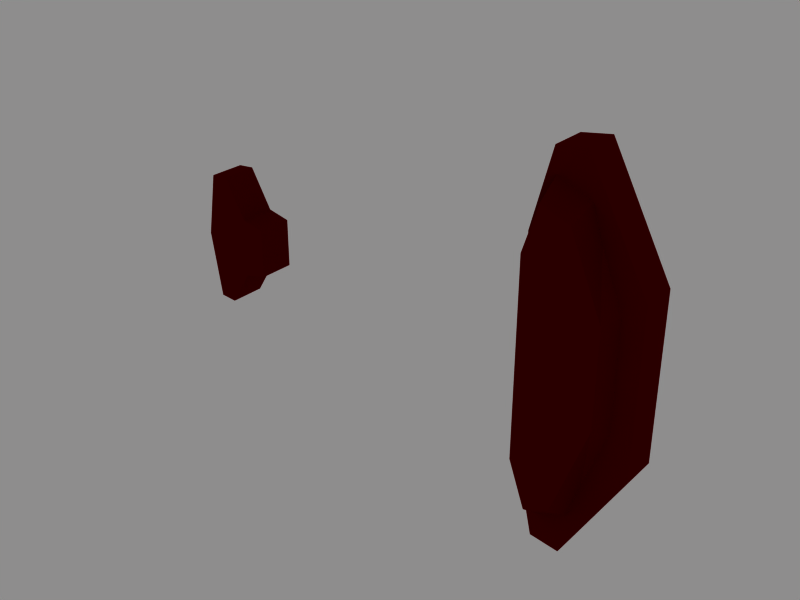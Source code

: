 # Source: CarBreak.blend  (saved by Blender 2.66.0; exported with 4.5.12 LTS)
import bpy
from mathutils import Matrix  # noqa: F401  (used for matrix-valued properties, if any)

bpy.ops.wm.read_factory_settings(use_empty=True)
scene = bpy.context.scene
scene.name = 'Scene'

# ---- collections
col_collection_1 = bpy.data.collections.new('Collection 1'); scene.collection.children.link(col_collection_1)

# ---- materials (node trees are filled in below, after node groups)
mat_brakes = bpy.data.materials.new('brakes')
mat_brakes.alpha_threshold = 0.0
mat_brakes.diffuse_color = (0.2902, 0.0, 0.0, 1.0)
mat_brakes.roughness = 0.5
mat_brakes.line_color = (0.0, 0.0, 0.0, 1.0)

# ---- material node trees

# ---- world
world_world = bpy.data.worlds.new('World'); scene.world = world_world
world_world.color = (0.5569, 0.5529, 0.5529)
world_world.use_sun_shadow = False
world_world.sun_shadow_jitter_overblur = 0.0
world_world.cycles.sampling_method = 'MANUAL'
world_world.cycles.sample_map_resolution = 256

# ---- meshes
me_brakerr_material_30 = bpy.data.meshes.new('BrakeRR_Material#30')
me_brakerr_material_30.from_pydata([(-0.1549, -0.04088, -0.1266), (-0.1714, -0.02233, -0.03889), (-0.1847, -0.04088, -0.04546), (-0.1478, -0.01596, -0.1096), (-0.1714, -0.02233, 0.03814), (-0.1554, -0.04088, 0.1176), (-0.1847, -0.04088, 0.04734), (-0.1487, -0.01608, 0.1017), (-0.1282, -0.04088, -0.1375), (-0.1283, -0.0152, -0.1172), (-0.1265, -0.01525, 0.1109), (-0.1155, -0.01469, -0.0803), (-0.1155, -0.01469, 0.07518), (-0.1265, -0.04088, 0.1303), (-0.1095, -0.04088, 0.07917), (-0.1095, -0.04088, -0.08497), (-0.1479, -0.06282, -0.1561), (-0.1956, -0.03348, -0.0746), (-0.1956, -0.06282, -0.0746), (-0.1479, -0.03348, -0.1561), (-0.1245, -0.03348, -0.1526), (-0.1245, -0.06282, -0.1526), (-0.1472, -0.03348, 0.1466), (-0.1956, -0.06282, 0.05679), (-0.1956, -0.03348, 0.05679), (-0.1472, -0.06282, 0.1466), (-0.1241, -0.03348, 0.1431), (-0.1241, -0.06282, 0.1431), (-0.1085, -0.03348, 0.08247), (-0.1085, -0.06282, 0.08223), (-0.1085, -0.03348, -0.08387), (-0.1085, -0.06282, -0.08362), (0.1567, -0.03348, -0.03056), (0.1744, -0.06282, -0.05923), (0.1744, -0.03348, -0.05923), (0.1567, -0.06282, -0.03056), (0.1882, -0.03348, -0.058), (0.1882, -0.06282, -0.058), (0.1563, -0.06282, 0.01817), (0.1374, -0.03348, 0.01389), (0.1563, -0.03348, 0.01817), (0.1374, -0.06282, 0.01389), (0.1884, -0.03348, 0.04889), (0.1746, -0.06282, 0.05014), (0.1746, -0.03348, 0.05014), (0.1884, -0.06282, 0.04889), (0.1972, -0.03348, -0.003516), (0.1972, -0.06282, -0.003516), (0.1374, -0.06282, -0.02601), (0.1374, -0.03348, -0.02601)], [], [(0, 2, 1), (3, 0, 1), (4, 6, 5), (5, 7, 4), (3, 9, 8), (8, 0, 3), (3, 1, 4), (3, 4, 7), (10, 12, 11), (7, 10, 11), (7, 11, 9), (3, 7, 9), (12, 10, 13), (13, 14, 12), (14, 15, 11), (11, 12, 14), (16, 18, 17), (17, 19, 16), (16, 19, 20), (20, 21, 16), (22, 24, 23), (23, 25, 22), (26, 22, 25), (25, 27, 26), (28, 26, 27), (27, 29, 28), (30, 28, 29), (29, 31, 30), (20, 30, 31), (31, 21, 20), (24, 17, 18), (18, 23, 24), (20, 19, 17), (20, 17, 24), (22, 26, 28), (24, 22, 28), (20, 24, 28), (20, 28, 30), (8, 9, 11), (11, 15, 8), (13, 10, 7), (7, 5, 13), (4, 1, 2), (2, 6, 4), (32, 34, 33), (33, 35, 32), (33, 34, 36), (36, 37, 33), (38, 40, 39), (39, 41, 38), (42, 44, 43), (43, 45, 42), (46, 42, 45), (45, 47, 46), (36, 46, 47), (47, 37, 36), (39, 49, 48), (48, 41, 39), (36, 34, 32), (44, 42, 46), (40, 44, 46), (39, 40, 46), (49, 39, 46), (32, 49, 46), (36, 32, 46), (43, 44, 40), (40, 38, 43), (35, 48, 49), (49, 32, 35)])
_uv = me_brakerr_material_30.uv_layers.new(name='UVTex')
_uv.uv.foreach_set('vector', [0.7676, 0.9102, 0.6797, 0.9668, 0.6738, 0.9414, 0.75, 0.8965, 0.7676, 0.9102, 0.6738, 0.9414, 0.5898, 0.9414, 0.5801, 0.9668, 0.5039, 0.9121, 0.5039, 0.9121, 0.5215, 0.8984, 0.5898, 0.9414, 0.75, 0.8965, 0.7578, 0.8613, 0.7793, 0.8613, 0.7793, 0.8613, 0.7676, 0.9102, 0.75, 0.8965, 0.75, 0.8965, 0.6738, 0.9414, 0.5898, 0.9414, 0.75, 0.8965, 0.5898, 0.9414, 0.5215, 0.8984, 0.5117, 0.8574, 0.5488, 0.8359, 0.7188, 0.8359, 0.5215, 0.8984, 0.5117, 0.8574, 0.7188, 0.8359, 0.5215, 0.8984, 0.7188, 0.8359, 0.7578, 0.8613, 0.75, 0.8965, 0.5215, 0.8984, 0.7578, 0.8613, 0.5488, 0.8359, 0.5117, 0.8574, 0.4902, 0.8574, 0.4902, 0.8574, 0.5449, 0.8262, 0.5488, 0.8359, 0.5449, 0.8262, 0.7227, 0.8262, 0.7188, 0.8359, 0.7188, 0.8359, 0.5488, 0.8359, 0.5449, 0.8262, 0.8008, 0.8984, 0.7109, 0.9863, 0.7109, 0.9863, 0.7109, 0.9863, 0.8008, 0.8984, 0.8008, 0.8984, 0.8008, 0.8984, 0.8008, 0.8984, 0.7969, 0.8535, 0.7969, 0.8535, 0.7969, 0.8535, 0.8008, 0.8984, 0.4727, 0.8965, 0.5703, 0.9863, 0.5703, 0.9863, 0.5703, 0.9863, 0.4727, 0.8965, 0.4727, 0.8965, 0.4766, 0.8535, 0.4727, 0.8965, 0.4727, 0.8965, 0.4727, 0.8965, 0.4766, 0.8535, 0.4766, 0.8535, 0.541, 0.8242, 0.4766, 0.8535, 0.4766, 0.8535, 0.4766, 0.8535, 0.541, 0.8242, 0.541, 0.8242, 0.7227, 0.8242, 0.541, 0.8242, 0.541, 0.8242, 0.541, 0.8242, 0.7207, 0.8242, 0.7227, 0.8242, 0.7969, 0.8535, 0.7227, 0.8242, 0.7207, 0.8242, 0.7207, 0.8242, 0.7969, 0.8535, 0.7969, 0.8535, 0.5703, 0.9863, 0.7109, 0.9863, 0.7109, 0.9863, 0.7109, 0.9863, 0.5703, 0.9863, 0.5703, 0.9863, 0.7969, 0.8535, 0.8008, 0.8984, 0.7109, 0.9863, 0.7969, 0.8535, 0.7109, 0.9863, 0.5703, 0.9863, 0.4727, 0.8965, 0.4766, 0.8535, 0.541, 0.8242, 0.5703, 0.9863, 0.4727, 0.8965, 0.541, 0.8242, 0.7969, 0.8535, 0.5703, 0.9863, 0.541, 0.8242, 0.7969, 0.8535, 0.541, 0.8242, 0.7227, 0.8242, 0.7793, 0.8613, 0.7578, 0.8613, 0.7188, 0.8359, 0.7188, 0.8359, 0.7227, 0.8262, 0.7793, 0.8613, 0.4902, 0.8574, 0.5117, 0.8574, 0.5215, 0.8984, 0.5215, 0.8984, 0.5039, 0.9121, 0.4902, 0.8574, 0.5898, 0.9414, 0.6738, 0.9414, 0.6797, 0.9668, 0.6797, 0.9668, 0.5801, 0.9668, 0.5898, 0.9414, 0.9395, 0.9336, 0.9824, 0.8887, 0.9824, 0.8887, 0.9824, 0.8887, 0.9395, 0.9336, 0.9395, 0.9336, 0.9824, 0.8887, 0.9824, 0.8887, 0.9805, 0.8516, 0.9805, 0.8516, 0.9805, 0.8516, 0.9824, 0.8887, 0.8672, 0.9336, 0.8672, 0.9336, 0.873, 0.9824, 0.873, 0.9824, 0.873, 0.9824, 0.8672, 0.9336, 0.8203, 0.8516, 0.8184, 0.8867, 0.8184, 0.8867, 0.8184, 0.8867, 0.8203, 0.8516, 0.8203, 0.8516, 0.8984, 0.8301, 0.8203, 0.8516, 0.8203, 0.8516, 0.8203, 0.8516, 0.8984, 0.8301, 0.8984, 0.8301, 0.9805, 0.8516, 0.8984, 0.8301, 0.8984, 0.8301, 0.8984, 0.8301, 0.9805, 0.8516, 0.9805, 0.8516, 0.873, 0.9824, 0.9336, 0.9824, 0.9336, 0.9824, 0.9336, 0.9824, 0.873, 0.9824, 0.873, 0.9824, 0.9805, 0.8516, 0.9824, 0.8887, 0.9395, 0.9336, 0.8184, 0.8867, 0.8203, 0.8516, 0.8984, 0.8301, 0.8672, 0.9336, 0.8184, 0.8867, 0.8984, 0.8301, 0.873, 0.9824, 0.8672, 0.9336, 0.8984, 0.8301, 0.9336, 0.9824, 0.873, 0.9824, 0.8984, 0.8301, 0.9395, 0.9336, 0.9336, 0.9824, 0.8984, 0.8301, 0.9805, 0.8516, 0.9395, 0.9336, 0.8984, 0.8301, 0.8184, 0.8867, 0.8184, 0.8867, 0.8672, 0.9336, 0.8672, 0.9336, 0.8672, 0.9336, 0.8184, 0.8867, 0.9395, 0.9336, 0.9336, 0.9824, 0.9336, 0.9824, 0.9336, 0.9824, 0.9395, 0.9336, 0.9395, 0.9336])
me_brakerr_material_30.materials.append(mat_brakes)
me_brakerr_material_30.use_remesh_preserve_volume = False
me_brakerr_material_30.use_remesh_preserve_attributes = False
me_brakerr_material_30.use_mirror_vertex_groups = False
me_brakerr_material_30.update()

# ---- objects
ob_brakerr_material_30 = bpy.data.objects.new('BrakeRR_Material#30', me_brakerr_material_30)

# ---- transforms, parenting, visibility, modifiers, constraints
ob_brakerr_material_30.location = (0.0001158, 0.0001628, 0.4243)
ob_brakerr_material_30.rotation_euler = (0.0, -0.0, 3.155)
ob_brakerr_material_30.lock_rotations_4d = False
ob_brakerr_material_30.empty_display_type = 'ARROWS'
ob_brakerr_material_30.lineart.crease_threshold = 0.0

# ---- collection membership
col_collection_1.objects.link(ob_brakerr_material_30)

# ---- scene / render settings (as saved in the file)
scene.frame_start = 1; scene.frame_end = 72; scene.frame_set(68)
scene.render.engine = 'BLENDER_EEVEE_NEXT'
scene.render.image_settings.color_mode = 'RGB'
scene.render.image_settings.compression = 90
scene.render.resolution_x = 800
scene.render.resolution_y = 600
scene.render.pixel_aspect_x = 100.0
scene.render.pixel_aspect_y = 100.0
scene.render.fps = 25
scene.render.dither_intensity = 0.0
scene.render.use_compositing = False
scene.render.use_sequencer = False
scene.render.bake_margin = 2
scene.render.bake_bias = 0.0
scene.render.use_stamp_time = False
scene.render.use_stamp_date = False
scene.render.use_stamp_frame = False
scene.render.use_stamp_camera = False
scene.render.use_stamp_scene = False
scene.render.use_stamp_filename = False
scene.render.use_stamp_render_time = False
scene.render.stamp_font_size = 0
scene.cycles.use_denoising = False
scene.cycles.samples = 10
scene.cycles.sampling_pattern = 'TABULATED_SOBOL'
scene.cycles.light_sampling_threshold = 0.0
scene.cycles.use_adaptive_sampling = False
scene.cycles.use_light_tree = False
scene.cycles.blur_glossy = 0.0
scene.cycles.volume_bounces = 1
scene.cycles.pixel_filter_type = 'GAUSSIAN'
scene.cycles.sample_clamp_indirect = 0.0
scene.view_settings.view_transform = 'Raw'
bpy.context.view_layer.update()

# ---- added for rendering (the .blend has no active camera): camera
cam_auto = bpy.data.cameras.new('AutoCamera')
cam_auto.lens = 50.0
cam_auto.sensor_width = 36.0
cam_auto.clip_end = 1000.0
ob_auto_camera = bpy.data.objects.new('AutoCamera', cam_auto)
scene.collection.objects.link(ob_auto_camera)
ob_auto_camera.location = (0.460674, -0.515383, 0.789045)
ob_auto_camera.rotation_euler = (1.09748, -7.21219e-08, 0.694738)
scene.camera = ob_auto_camera
bpy.context.view_layer.update()

